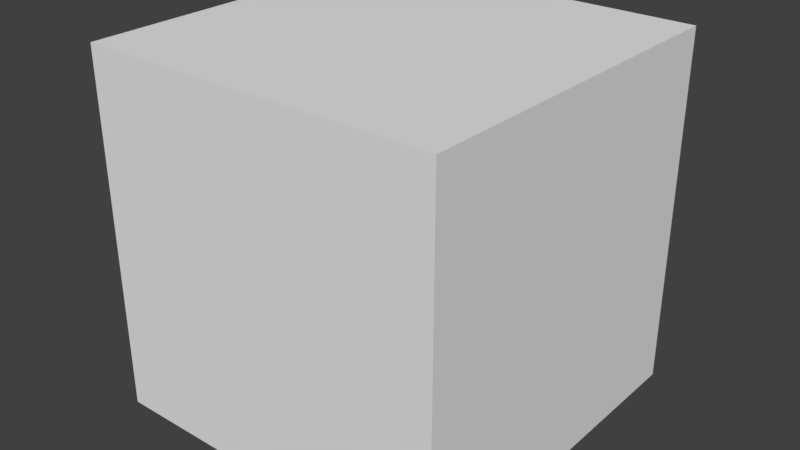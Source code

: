 # Source: cube.blend  (saved by Blender 2.79.0; exported with 4.5.12 LTS)
import bpy
from mathutils import Matrix  # noqa: F401  (used for matrix-valued properties, if any)

bpy.ops.wm.read_factory_settings(use_empty=True)
scene = bpy.context.scene
scene.name = 'Scene'

# ---- collections
col_collection_1 = bpy.data.collections.new('Collection 1'); scene.collection.children.link(col_collection_1)

# ---- materials (node trees are filled in below, after node groups)
mat_material = bpy.data.materials.new('Material')
mat_material.alpha_threshold = 0.0
mat_material.use_transparent_shadow = False
mat_material.roughness = 0.5
mat_material.line_color = (0.0, 0.0, 0.0, 1.0)

# ---- material node trees

# ---- world
world_world = bpy.data.worlds.new('World'); scene.world = world_world
world_world.color = (0.05088, 0.05088, 0.05088)
world_world.use_sun_shadow = False
world_world.sun_shadow_jitter_overblur = 0.0
world_world.cycles.sampling_method = 'MANUAL'

# ---- meshes
me_cube = bpy.data.meshes.new('Cube')
me_cube.from_pydata([(0.5133, 0.5133, -0.5133), (0.5133, -0.5133, -0.5133), (-0.5133, -0.5133, -0.5133), (-0.5133, 0.5133, -0.5133), (0.5133, 0.5133, 0.5133), (0.5133, -0.5133, 0.5133), (-0.5133, -0.5133, 0.5133), (-0.5133, 0.5133, 0.5133)], [], [(1, 3, 0), (7, 5, 4), (4, 1, 0), (5, 2, 1), (6, 3, 2), (0, 7, 4), (1, 2, 3), (7, 6, 5), (4, 5, 1), (5, 6, 2), (6, 7, 3), (0, 3, 7)])
_uv = me_cube.uv_layers.new(name='UVMap')
_uv.uv.foreach_set('vector', [1.0, 0.0, 0.0, 1.0, 0.0, 0.0, 1.0, 0.0, 0.0, 1.0, 0.0, 0.0, 1.0, 0.0, 0.0, 1.0, 0.0, 0.0, 1.0, 0.0, 0.0, 1.0, 0.0, 0.0, 1.0, 0.0, 0.0, 1.0, 0.0, 0.0, 1.0, 0.0, 0.0, 1.0, 0.0, 0.0, 1.0, 0.0, 1.0, 1.0, 0.0, 1.0, 1.0, 0.0, 1.0, 1.0, 0.0, 1.0, 1.0, 0.0, 1.0, 1.0, 0.0, 1.0, 1.0, 0.0, 1.0, 1.0, 0.0, 1.0, 1.0, 0.0, 1.0, 1.0, 0.0, 1.0, 1.0, 0.0, 1.0, 1.0, 0.0, 1.0])
me_cube.materials.append(mat_material)
me_cube.use_remesh_preserve_volume = False
me_cube.use_remesh_preserve_attributes = False
me_cube.use_mirror_vertex_groups = False
me_cube.update()

# ---- objects
ob_cube = bpy.data.objects.new('Cube', me_cube)

# ---- transforms, parenting, visibility, modifiers, constraints
ob_cube.location = (0.0, 0.0, 0.0)
ob_cube.lock_rotations_4d = False
ob_cube.empty_display_type = 'ARROWS'
ob_cube.lineart.crease_threshold = 0.0

# ---- collection membership
col_collection_1.objects.link(ob_cube)

# ---- scene / render settings (as saved in the file)
scene.frame_start = 1; scene.frame_end = 250; scene.frame_set(1)
scene.render.engine = 'BLENDER_EEVEE_NEXT'
scene.render.resolution_percentage = 50
scene.render.dither_intensity = 0.0
scene.cycles.use_denoising = False
scene.cycles.samples = 128
scene.cycles.sampling_pattern = 'TABULATED_SOBOL'
scene.cycles.use_adaptive_sampling = False
scene.cycles.use_light_tree = False
scene.cycles.blur_glossy = 0.0
scene.cycles.sample_clamp_indirect = 0.0
scene.view_settings.view_transform = 'Standard'
bpy.context.view_layer.update()

# ---- added for rendering (the .blend has no active camera and no usable light): camera, sun
cam_auto = bpy.data.cameras.new('AutoCamera')
cam_auto.lens = 50.0
cam_auto.sensor_width = 36.0
cam_auto.clip_end = 1000.0
ob_auto_camera = bpy.data.objects.new('AutoCamera', cam_auto)
scene.collection.objects.link(ob_auto_camera)
ob_auto_camera.location = (1.6452, -1.97424, 1.31616)
ob_auto_camera.rotation_euler = (1.09748, -7.21219e-08, 0.694738)
scene.camera = ob_auto_camera
light_auto_sun = bpy.data.lights.new('AutoSun', 'SUN')
light_auto_sun.energy = 3.0
light_auto_sun.angle = 0.0523599
ob_auto_sun = bpy.data.objects.new('AutoSun', light_auto_sun)
scene.collection.objects.link(ob_auto_sun)
ob_auto_sun.rotation_euler = (0.872665, 0.174533, 0.523599)
bpy.context.view_layer.update()
